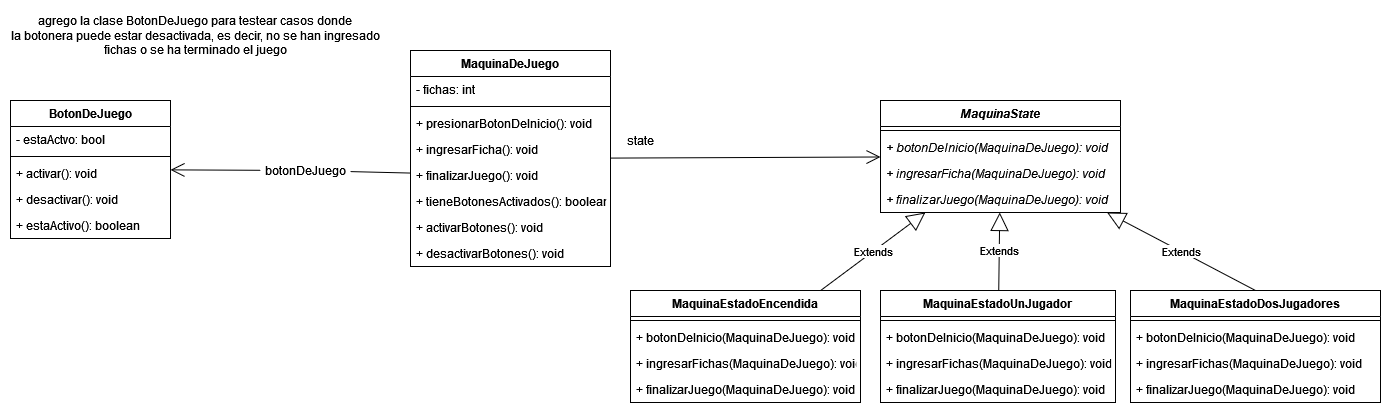

The diagram above was exported from draw.io. Its source (the exported page's mxGraphModel, read from the mxfile embedded in the PNG):
<mxGraphModel dx="1562" dy="976" grid="1" gridSize="10" guides="1" tooltips="1" connect="1" arrows="1" fold="1" page="1" pageScale="1" pageWidth="3800" pageHeight="3000" math="0" shadow="0">
  <root>
    <mxCell id="0" />
    <mxCell id="1" parent="0" />
    <mxCell id="k_MajZE0AGBHCIQ-NwQG-23" value="MaquinaState" style="swimlane;fontStyle=3;align=center;verticalAlign=top;childLayout=stackLayout;horizontal=1;startSize=26;horizontalStack=0;resizeParent=1;resizeParentMax=0;resizeLast=0;collapsible=1;marginBottom=0;" vertex="1" parent="1">
      <mxGeometry x="960" y="250" width="240" height="112" as="geometry" />
    </mxCell>
    <mxCell id="k_MajZE0AGBHCIQ-NwQG-25" value="" style="line;strokeWidth=1;fillColor=none;align=left;verticalAlign=middle;spacingTop=-1;spacingLeft=3;spacingRight=3;rotatable=0;labelPosition=right;points=[];portConstraint=eastwest;" vertex="1" parent="k_MajZE0AGBHCIQ-NwQG-23">
      <mxGeometry y="26" width="240" height="8" as="geometry" />
    </mxCell>
    <mxCell id="k_MajZE0AGBHCIQ-NwQG-26" value="+ botonDeInicio(MaquinaDeJuego): void" style="text;strokeColor=none;fillColor=none;align=left;verticalAlign=top;spacingLeft=4;spacingRight=4;overflow=hidden;rotatable=0;points=[[0,0.5],[1,0.5]];portConstraint=eastwest;fontStyle=2" vertex="1" parent="k_MajZE0AGBHCIQ-NwQG-23">
      <mxGeometry y="34" width="240" height="26" as="geometry" />
    </mxCell>
    <mxCell id="k_MajZE0AGBHCIQ-NwQG-27" value="+ ingresarFicha(MaquinaDeJuego): void" style="text;strokeColor=none;fillColor=none;align=left;verticalAlign=top;spacingLeft=4;spacingRight=4;overflow=hidden;rotatable=0;points=[[0,0.5],[1,0.5]];portConstraint=eastwest;fontStyle=2" vertex="1" parent="k_MajZE0AGBHCIQ-NwQG-23">
      <mxGeometry y="60" width="240" height="26" as="geometry" />
    </mxCell>
    <mxCell id="k_MajZE0AGBHCIQ-NwQG-51" value="+ finalizarJuego(MaquinaDeJuego): void" style="text;strokeColor=none;fillColor=none;align=left;verticalAlign=top;spacingLeft=4;spacingRight=4;overflow=hidden;rotatable=0;points=[[0,0.5],[1,0.5]];portConstraint=eastwest;fontStyle=2" vertex="1" parent="k_MajZE0AGBHCIQ-NwQG-23">
      <mxGeometry y="86" width="240" height="26" as="geometry" />
    </mxCell>
    <mxCell id="k_MajZE0AGBHCIQ-NwQG-28" value="MaquinaEstadoEncendida" style="swimlane;fontStyle=1;align=center;verticalAlign=top;childLayout=stackLayout;horizontal=1;startSize=26;horizontalStack=0;resizeParent=1;resizeParentMax=0;resizeLast=0;collapsible=1;marginBottom=0;" vertex="1" parent="1">
      <mxGeometry x="710" y="440" width="230" height="112" as="geometry" />
    </mxCell>
    <mxCell id="k_MajZE0AGBHCIQ-NwQG-30" value="" style="line;strokeWidth=1;fillColor=none;align=left;verticalAlign=middle;spacingTop=-1;spacingLeft=3;spacingRight=3;rotatable=0;labelPosition=right;points=[];portConstraint=eastwest;" vertex="1" parent="k_MajZE0AGBHCIQ-NwQG-28">
      <mxGeometry y="26" width="230" height="8" as="geometry" />
    </mxCell>
    <mxCell id="k_MajZE0AGBHCIQ-NwQG-31" value="+ botonDeInicio(MaquinaDeJuego): void" style="text;strokeColor=none;fillColor=none;align=left;verticalAlign=top;spacingLeft=4;spacingRight=4;overflow=hidden;rotatable=0;points=[[0,0.5],[1,0.5]];portConstraint=eastwest;" vertex="1" parent="k_MajZE0AGBHCIQ-NwQG-28">
      <mxGeometry y="34" width="230" height="26" as="geometry" />
    </mxCell>
    <mxCell id="k_MajZE0AGBHCIQ-NwQG-41" value="+ ingresarFichas(MaquinaDeJuego): void" style="text;strokeColor=none;fillColor=none;align=left;verticalAlign=top;spacingLeft=4;spacingRight=4;overflow=hidden;rotatable=0;points=[[0,0.5],[1,0.5]];portConstraint=eastwest;" vertex="1" parent="k_MajZE0AGBHCIQ-NwQG-28">
      <mxGeometry y="60" width="230" height="26" as="geometry" />
    </mxCell>
    <mxCell id="k_MajZE0AGBHCIQ-NwQG-52" value="+ finalizarJuego(MaquinaDeJuego): void" style="text;strokeColor=none;fillColor=none;align=left;verticalAlign=top;spacingLeft=4;spacingRight=4;overflow=hidden;rotatable=0;points=[[0,0.5],[1,0.5]];portConstraint=eastwest;" vertex="1" parent="k_MajZE0AGBHCIQ-NwQG-28">
      <mxGeometry y="86" width="230" height="26" as="geometry" />
    </mxCell>
    <mxCell id="k_MajZE0AGBHCIQ-NwQG-32" value="MaquinaEstadoUnJugador" style="swimlane;fontStyle=1;align=center;verticalAlign=top;childLayout=stackLayout;horizontal=1;startSize=26;horizontalStack=0;resizeParent=1;resizeParentMax=0;resizeLast=0;collapsible=1;marginBottom=0;" vertex="1" parent="1">
      <mxGeometry x="960" y="440" width="235" height="112" as="geometry" />
    </mxCell>
    <mxCell id="k_MajZE0AGBHCIQ-NwQG-34" value="" style="line;strokeWidth=1;fillColor=none;align=left;verticalAlign=middle;spacingTop=-1;spacingLeft=3;spacingRight=3;rotatable=0;labelPosition=right;points=[];portConstraint=eastwest;" vertex="1" parent="k_MajZE0AGBHCIQ-NwQG-32">
      <mxGeometry y="26" width="235" height="8" as="geometry" />
    </mxCell>
    <mxCell id="k_MajZE0AGBHCIQ-NwQG-35" value="+ botonDeInicio(MaquinaDeJuego): void" style="text;strokeColor=none;fillColor=none;align=left;verticalAlign=top;spacingLeft=4;spacingRight=4;overflow=hidden;rotatable=0;points=[[0,0.5],[1,0.5]];portConstraint=eastwest;" vertex="1" parent="k_MajZE0AGBHCIQ-NwQG-32">
      <mxGeometry y="34" width="235" height="26" as="geometry" />
    </mxCell>
    <mxCell id="k_MajZE0AGBHCIQ-NwQG-40" value="+ ingresarFichas(MaquinaDeJuego): void" style="text;strokeColor=none;fillColor=none;align=left;verticalAlign=top;spacingLeft=4;spacingRight=4;overflow=hidden;rotatable=0;points=[[0,0.5],[1,0.5]];portConstraint=eastwest;" vertex="1" parent="k_MajZE0AGBHCIQ-NwQG-32">
      <mxGeometry y="60" width="235" height="26" as="geometry" />
    </mxCell>
    <mxCell id="k_MajZE0AGBHCIQ-NwQG-53" value="+ finalizarJuego(MaquinaDeJuego): void" style="text;strokeColor=none;fillColor=none;align=left;verticalAlign=top;spacingLeft=4;spacingRight=4;overflow=hidden;rotatable=0;points=[[0,0.5],[1,0.5]];portConstraint=eastwest;" vertex="1" parent="k_MajZE0AGBHCIQ-NwQG-32">
      <mxGeometry y="86" width="235" height="26" as="geometry" />
    </mxCell>
    <mxCell id="k_MajZE0AGBHCIQ-NwQG-36" value="MaquinaEstadoDosJugadores" style="swimlane;fontStyle=1;align=center;verticalAlign=top;childLayout=stackLayout;horizontal=1;startSize=26;horizontalStack=0;resizeParent=1;resizeParentMax=0;resizeLast=0;collapsible=1;marginBottom=0;" vertex="1" parent="1">
      <mxGeometry x="1210" y="440" width="250" height="112" as="geometry" />
    </mxCell>
    <mxCell id="k_MajZE0AGBHCIQ-NwQG-38" value="" style="line;strokeWidth=1;fillColor=none;align=left;verticalAlign=middle;spacingTop=-1;spacingLeft=3;spacingRight=3;rotatable=0;labelPosition=right;points=[];portConstraint=eastwest;" vertex="1" parent="k_MajZE0AGBHCIQ-NwQG-36">
      <mxGeometry y="26" width="250" height="8" as="geometry" />
    </mxCell>
    <mxCell id="k_MajZE0AGBHCIQ-NwQG-39" value="+ botonDeInicio(MaquinaDeJuego): void" style="text;strokeColor=none;fillColor=none;align=left;verticalAlign=top;spacingLeft=4;spacingRight=4;overflow=hidden;rotatable=0;points=[[0,0.5],[1,0.5]];portConstraint=eastwest;" vertex="1" parent="k_MajZE0AGBHCIQ-NwQG-36">
      <mxGeometry y="34" width="250" height="26" as="geometry" />
    </mxCell>
    <mxCell id="k_MajZE0AGBHCIQ-NwQG-42" value="+ ingresarFichas(MaquinaDeJuego): void" style="text;strokeColor=none;fillColor=none;align=left;verticalAlign=top;spacingLeft=4;spacingRight=4;overflow=hidden;rotatable=0;points=[[0,0.5],[1,0.5]];portConstraint=eastwest;" vertex="1" parent="k_MajZE0AGBHCIQ-NwQG-36">
      <mxGeometry y="60" width="250" height="26" as="geometry" />
    </mxCell>
    <mxCell id="k_MajZE0AGBHCIQ-NwQG-54" value="+ finalizarJuego(MaquinaDeJuego): void" style="text;strokeColor=none;fillColor=none;align=left;verticalAlign=top;spacingLeft=4;spacingRight=4;overflow=hidden;rotatable=0;points=[[0,0.5],[1,0.5]];portConstraint=eastwest;" vertex="1" parent="k_MajZE0AGBHCIQ-NwQG-36">
      <mxGeometry y="86" width="250" height="26" as="geometry" />
    </mxCell>
    <mxCell id="k_MajZE0AGBHCIQ-NwQG-43" value="MaquinaDeJuego" style="swimlane;fontStyle=1;align=center;verticalAlign=top;childLayout=stackLayout;horizontal=1;startSize=26;horizontalStack=0;resizeParent=1;resizeParentMax=0;resizeLast=0;collapsible=1;marginBottom=0;" vertex="1" parent="1">
      <mxGeometry x="490" y="200" width="200" height="216" as="geometry" />
    </mxCell>
    <mxCell id="k_MajZE0AGBHCIQ-NwQG-67" value="- fichas: int" style="text;strokeColor=none;fillColor=none;align=left;verticalAlign=top;spacingLeft=4;spacingRight=4;overflow=hidden;rotatable=0;points=[[0,0.5],[1,0.5]];portConstraint=eastwest;" vertex="1" parent="k_MajZE0AGBHCIQ-NwQG-43">
      <mxGeometry y="26" width="200" height="26" as="geometry" />
    </mxCell>
    <mxCell id="k_MajZE0AGBHCIQ-NwQG-45" value="" style="line;strokeWidth=1;fillColor=none;align=left;verticalAlign=middle;spacingTop=-1;spacingLeft=3;spacingRight=3;rotatable=0;labelPosition=right;points=[];portConstraint=eastwest;" vertex="1" parent="k_MajZE0AGBHCIQ-NwQG-43">
      <mxGeometry y="52" width="200" height="8" as="geometry" />
    </mxCell>
    <mxCell id="k_MajZE0AGBHCIQ-NwQG-46" value="+ presionarBotonDeInicio(): void" style="text;strokeColor=none;fillColor=none;align=left;verticalAlign=top;spacingLeft=4;spacingRight=4;overflow=hidden;rotatable=0;points=[[0,0.5],[1,0.5]];portConstraint=eastwest;" vertex="1" parent="k_MajZE0AGBHCIQ-NwQG-43">
      <mxGeometry y="60" width="200" height="26" as="geometry" />
    </mxCell>
    <mxCell id="k_MajZE0AGBHCIQ-NwQG-49" value="+ ingresarFicha(): void" style="text;strokeColor=none;fillColor=none;align=left;verticalAlign=top;spacingLeft=4;spacingRight=4;overflow=hidden;rotatable=0;points=[[0,0.5],[1,0.5]];portConstraint=eastwest;" vertex="1" parent="k_MajZE0AGBHCIQ-NwQG-43">
      <mxGeometry y="86" width="200" height="26" as="geometry" />
    </mxCell>
    <mxCell id="k_MajZE0AGBHCIQ-NwQG-50" value="+ finalizarJuego(): void" style="text;strokeColor=none;fillColor=none;align=left;verticalAlign=top;spacingLeft=4;spacingRight=4;overflow=hidden;rotatable=0;points=[[0,0.5],[1,0.5]];portConstraint=eastwest;" vertex="1" parent="k_MajZE0AGBHCIQ-NwQG-43">
      <mxGeometry y="112" width="200" height="26" as="geometry" />
    </mxCell>
    <mxCell id="k_MajZE0AGBHCIQ-NwQG-68" value="+ tieneBotonesActivados(): boolean" style="text;strokeColor=none;fillColor=none;align=left;verticalAlign=top;spacingLeft=4;spacingRight=4;overflow=hidden;rotatable=0;points=[[0,0.5],[1,0.5]];portConstraint=eastwest;" vertex="1" parent="k_MajZE0AGBHCIQ-NwQG-43">
      <mxGeometry y="138" width="200" height="26" as="geometry" />
    </mxCell>
    <mxCell id="k_MajZE0AGBHCIQ-NwQG-70" value="+ activarBotones(): void" style="text;strokeColor=none;fillColor=none;align=left;verticalAlign=top;spacingLeft=4;spacingRight=4;overflow=hidden;rotatable=0;points=[[0,0.5],[1,0.5]];portConstraint=eastwest;" vertex="1" parent="k_MajZE0AGBHCIQ-NwQG-43">
      <mxGeometry y="164" width="200" height="26" as="geometry" />
    </mxCell>
    <mxCell id="k_MajZE0AGBHCIQ-NwQG-71" value="+ desactivarBotones(): void" style="text;strokeColor=none;fillColor=none;align=left;verticalAlign=top;spacingLeft=4;spacingRight=4;overflow=hidden;rotatable=0;points=[[0,0.5],[1,0.5]];portConstraint=eastwest;" vertex="1" parent="k_MajZE0AGBHCIQ-NwQG-43">
      <mxGeometry y="190" width="200" height="26" as="geometry" />
    </mxCell>
    <mxCell id="k_MajZE0AGBHCIQ-NwQG-47" value="" style="endArrow=open;endFill=1;endSize=12;html=1;rounded=0;" edge="1" parent="1" source="k_MajZE0AGBHCIQ-NwQG-43" target="k_MajZE0AGBHCIQ-NwQG-23">
      <mxGeometry width="160" relative="1" as="geometry">
        <mxPoint x="660" y="340" as="sourcePoint" />
        <mxPoint x="820" y="340" as="targetPoint" />
      </mxGeometry>
    </mxCell>
    <mxCell id="k_MajZE0AGBHCIQ-NwQG-48" value="state" style="text;html=1;align=center;verticalAlign=middle;resizable=0;points=[];autosize=1;strokeColor=none;fillColor=none;" vertex="1" parent="1">
      <mxGeometry x="700" y="280" width="40" height="20" as="geometry" />
    </mxCell>
    <mxCell id="k_MajZE0AGBHCIQ-NwQG-55" value="BotonDeJuego" style="swimlane;fontStyle=1;align=center;verticalAlign=top;childLayout=stackLayout;horizontal=1;startSize=26;horizontalStack=0;resizeParent=1;resizeParentMax=0;resizeLast=0;collapsible=1;marginBottom=0;" vertex="1" parent="1">
      <mxGeometry x="90" y="250" width="160" height="138" as="geometry" />
    </mxCell>
    <mxCell id="k_MajZE0AGBHCIQ-NwQG-56" value="- estaActvo: bool" style="text;strokeColor=none;fillColor=none;align=left;verticalAlign=top;spacingLeft=4;spacingRight=4;overflow=hidden;rotatable=0;points=[[0,0.5],[1,0.5]];portConstraint=eastwest;" vertex="1" parent="k_MajZE0AGBHCIQ-NwQG-55">
      <mxGeometry y="26" width="160" height="26" as="geometry" />
    </mxCell>
    <mxCell id="k_MajZE0AGBHCIQ-NwQG-57" value="" style="line;strokeWidth=1;fillColor=none;align=left;verticalAlign=middle;spacingTop=-1;spacingLeft=3;spacingRight=3;rotatable=0;labelPosition=right;points=[];portConstraint=eastwest;" vertex="1" parent="k_MajZE0AGBHCIQ-NwQG-55">
      <mxGeometry y="52" width="160" height="8" as="geometry" />
    </mxCell>
    <mxCell id="k_MajZE0AGBHCIQ-NwQG-58" value="+ activar(): void" style="text;strokeColor=none;fillColor=none;align=left;verticalAlign=top;spacingLeft=4;spacingRight=4;overflow=hidden;rotatable=0;points=[[0,0.5],[1,0.5]];portConstraint=eastwest;" vertex="1" parent="k_MajZE0AGBHCIQ-NwQG-55">
      <mxGeometry y="60" width="160" height="26" as="geometry" />
    </mxCell>
    <mxCell id="k_MajZE0AGBHCIQ-NwQG-59" value="+ desactivar(): void" style="text;strokeColor=none;fillColor=none;align=left;verticalAlign=top;spacingLeft=4;spacingRight=4;overflow=hidden;rotatable=0;points=[[0,0.5],[1,0.5]];portConstraint=eastwest;" vertex="1" parent="k_MajZE0AGBHCIQ-NwQG-55">
      <mxGeometry y="86" width="160" height="26" as="geometry" />
    </mxCell>
    <mxCell id="k_MajZE0AGBHCIQ-NwQG-69" value="+ estaActivo(): boolean" style="text;strokeColor=none;fillColor=none;align=left;verticalAlign=top;spacingLeft=4;spacingRight=4;overflow=hidden;rotatable=0;points=[[0,0.5],[1,0.5]];portConstraint=eastwest;" vertex="1" parent="k_MajZE0AGBHCIQ-NwQG-55">
      <mxGeometry y="112" width="160" height="26" as="geometry" />
    </mxCell>
    <mxCell id="k_MajZE0AGBHCIQ-NwQG-60" value="&lt;div&gt;agrego la clase BotonDeJuego para testear casos donde &lt;br&gt;&lt;/div&gt;&lt;div&gt;la botonera puede estar desactivada, es decir, no se han ingresado&lt;/div&gt;&lt;div&gt;fichas o se ha terminado el juego&lt;br&gt;&lt;/div&gt;" style="text;html=1;align=center;verticalAlign=middle;resizable=0;points=[];autosize=1;strokeColor=none;fillColor=none;" vertex="1" parent="1">
      <mxGeometry x="90" y="160" width="370" height="50" as="geometry" />
    </mxCell>
    <mxCell id="k_MajZE0AGBHCIQ-NwQG-61" value="" style="endArrow=open;endFill=1;endSize=12;html=1;rounded=0;startArrow=none;" edge="1" parent="1" source="k_MajZE0AGBHCIQ-NwQG-62" target="k_MajZE0AGBHCIQ-NwQG-55">
      <mxGeometry width="160" relative="1" as="geometry">
        <mxPoint x="260" y="570" as="sourcePoint" />
        <mxPoint x="420" y="570" as="targetPoint" />
      </mxGeometry>
    </mxCell>
    <mxCell id="k_MajZE0AGBHCIQ-NwQG-62" value="botonDeJuego" style="text;html=1;align=center;verticalAlign=middle;resizable=0;points=[];autosize=1;strokeColor=none;fillColor=none;" vertex="1" parent="1">
      <mxGeometry x="340" y="310" width="90" height="20" as="geometry" />
    </mxCell>
    <mxCell id="k_MajZE0AGBHCIQ-NwQG-63" value="" style="endArrow=none;endFill=1;endSize=12;html=1;rounded=0;" edge="1" parent="1" source="k_MajZE0AGBHCIQ-NwQG-50" target="k_MajZE0AGBHCIQ-NwQG-62">
      <mxGeometry width="160" relative="1" as="geometry">
        <mxPoint x="409.9999999999998" y="240" as="sourcePoint" />
        <mxPoint x="409.9999999999998" y="132" as="targetPoint" />
      </mxGeometry>
    </mxCell>
    <mxCell id="k_MajZE0AGBHCIQ-NwQG-64" value="Extends" style="endArrow=block;endSize=16;endFill=0;html=1;rounded=0;" edge="1" parent="1" source="k_MajZE0AGBHCIQ-NwQG-28" target="k_MajZE0AGBHCIQ-NwQG-23">
      <mxGeometry width="160" relative="1" as="geometry">
        <mxPoint x="530" y="690" as="sourcePoint" />
        <mxPoint x="690" y="690" as="targetPoint" />
      </mxGeometry>
    </mxCell>
    <mxCell id="k_MajZE0AGBHCIQ-NwQG-65" value="Extends" style="endArrow=block;endSize=16;endFill=0;html=1;rounded=0;" edge="1" parent="1" source="k_MajZE0AGBHCIQ-NwQG-32" target="k_MajZE0AGBHCIQ-NwQG-23">
      <mxGeometry width="160" relative="1" as="geometry">
        <mxPoint x="699.6000000000001" y="450" as="sourcePoint" />
        <mxPoint x="785.4000000000001" y="362" as="targetPoint" />
      </mxGeometry>
    </mxCell>
    <mxCell id="k_MajZE0AGBHCIQ-NwQG-66" value="Extends" style="endArrow=block;endSize=16;endFill=0;html=1;rounded=0;exitX=0.5;exitY=0;exitDx=0;exitDy=0;" edge="1" parent="1" source="k_MajZE0AGBHCIQ-NwQG-36" target="k_MajZE0AGBHCIQ-NwQG-23">
      <mxGeometry width="160" relative="1" as="geometry">
        <mxPoint x="709.6000000000001" y="460" as="sourcePoint" />
        <mxPoint x="795.4000000000001" y="372" as="targetPoint" />
      </mxGeometry>
    </mxCell>
  </root>
</mxGraphModel>